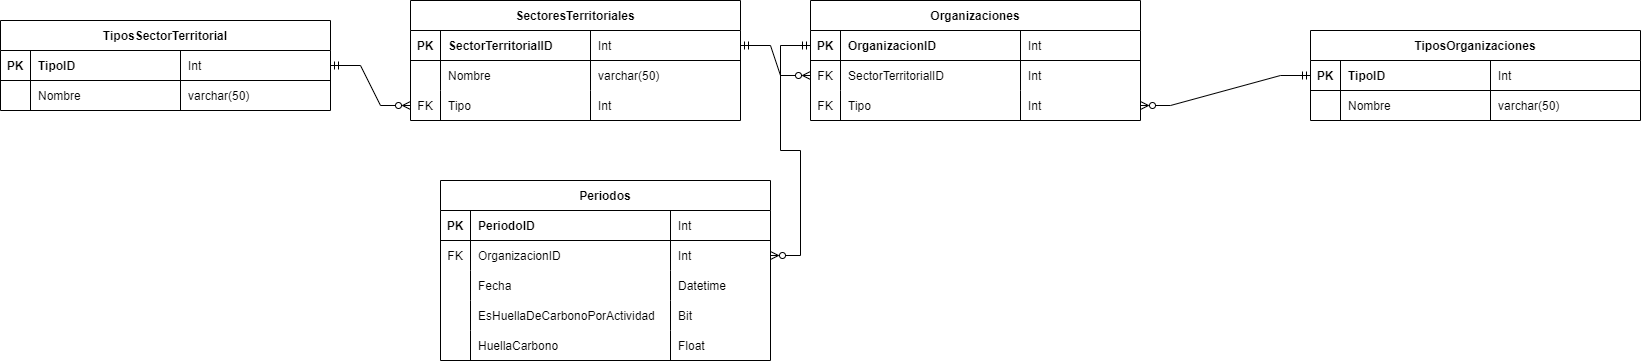

The diagram above was exported from draw.io. Its source (the exported page's mxGraphModel, read from the mxfile embedded in the PNG):
<mxGraphModel dx="1695" dy="482" grid="1" gridSize="10" guides="1" tooltips="1" connect="1" arrows="1" fold="1" page="1" pageScale="1" pageWidth="827" pageHeight="1169" math="0" shadow="0">
  <root>
    <mxCell id="0" />
    <mxCell id="1" parent="0" />
    <mxCell id="cIY59TQGce1OJHHCkHpC-1" value="SectoresTerritoriales" style="shape=table;startSize=30;container=1;collapsible=1;childLayout=tableLayout;fixedRows=1;rowLines=0;fontStyle=1;align=center;resizeLast=1;" parent="1" vertex="1">
      <mxGeometry x="70" y="90" width="330" height="120" as="geometry" />
    </mxCell>
    <mxCell id="cIY59TQGce1OJHHCkHpC-2" value="" style="shape=tableRow;horizontal=0;startSize=0;swimlaneHead=0;swimlaneBody=0;fillColor=none;collapsible=0;dropTarget=0;points=[[0,0.5],[1,0.5]];portConstraint=eastwest;top=0;left=0;right=0;bottom=1;" parent="cIY59TQGce1OJHHCkHpC-1" vertex="1">
      <mxGeometry y="30" width="330" height="30" as="geometry" />
    </mxCell>
    <mxCell id="cIY59TQGce1OJHHCkHpC-3" value="PK" style="shape=partialRectangle;connectable=0;fillColor=none;top=0;left=0;bottom=0;right=0;fontStyle=1;overflow=hidden;" parent="cIY59TQGce1OJHHCkHpC-2" vertex="1">
      <mxGeometry width="30" height="30" as="geometry">
        <mxRectangle width="30" height="30" as="alternateBounds" />
      </mxGeometry>
    </mxCell>
    <mxCell id="cIY59TQGce1OJHHCkHpC-4" value="SectorTerritorialID" style="shape=partialRectangle;connectable=0;fillColor=none;top=0;left=0;bottom=0;right=0;align=left;spacingLeft=6;fontStyle=1;overflow=hidden;" parent="cIY59TQGce1OJHHCkHpC-2" vertex="1">
      <mxGeometry x="30" width="150" height="30" as="geometry">
        <mxRectangle width="150" height="30" as="alternateBounds" />
      </mxGeometry>
    </mxCell>
    <mxCell id="cIY59TQGce1OJHHCkHpC-14" value="Int" style="shape=partialRectangle;connectable=0;fillColor=none;top=0;left=0;bottom=0;right=0;align=left;spacingLeft=6;fontStyle=0;overflow=hidden;" parent="cIY59TQGce1OJHHCkHpC-2" vertex="1">
      <mxGeometry x="180" width="150" height="30" as="geometry">
        <mxRectangle width="150" height="30" as="alternateBounds" />
      </mxGeometry>
    </mxCell>
    <mxCell id="cIY59TQGce1OJHHCkHpC-5" value="" style="shape=tableRow;horizontal=0;startSize=0;swimlaneHead=0;swimlaneBody=0;fillColor=none;collapsible=0;dropTarget=0;points=[[0,0.5],[1,0.5]];portConstraint=eastwest;top=0;left=0;right=0;bottom=0;" parent="cIY59TQGce1OJHHCkHpC-1" vertex="1">
      <mxGeometry y="60" width="330" height="30" as="geometry" />
    </mxCell>
    <mxCell id="cIY59TQGce1OJHHCkHpC-6" value="" style="shape=partialRectangle;connectable=0;fillColor=none;top=0;left=0;bottom=0;right=0;editable=1;overflow=hidden;" parent="cIY59TQGce1OJHHCkHpC-5" vertex="1">
      <mxGeometry width="30" height="30" as="geometry">
        <mxRectangle width="30" height="30" as="alternateBounds" />
      </mxGeometry>
    </mxCell>
    <mxCell id="cIY59TQGce1OJHHCkHpC-7" value="Nombre" style="shape=partialRectangle;connectable=0;fillColor=none;top=0;left=0;bottom=0;right=0;align=left;spacingLeft=6;overflow=hidden;" parent="cIY59TQGce1OJHHCkHpC-5" vertex="1">
      <mxGeometry x="30" width="150" height="30" as="geometry">
        <mxRectangle width="150" height="30" as="alternateBounds" />
      </mxGeometry>
    </mxCell>
    <mxCell id="cIY59TQGce1OJHHCkHpC-15" value="varchar(50)" style="shape=partialRectangle;connectable=0;fillColor=none;top=0;left=0;bottom=0;right=0;align=left;spacingLeft=6;overflow=hidden;" parent="cIY59TQGce1OJHHCkHpC-5" vertex="1">
      <mxGeometry x="180" width="150" height="30" as="geometry">
        <mxRectangle width="150" height="30" as="alternateBounds" />
      </mxGeometry>
    </mxCell>
    <mxCell id="cIY59TQGce1OJHHCkHpC-45" style="shape=tableRow;horizontal=0;startSize=0;swimlaneHead=0;swimlaneBody=0;fillColor=none;collapsible=0;dropTarget=0;points=[[0,0.5],[1,0.5]];portConstraint=eastwest;top=0;left=0;right=0;bottom=0;" parent="cIY59TQGce1OJHHCkHpC-1" vertex="1">
      <mxGeometry y="90" width="330" height="30" as="geometry" />
    </mxCell>
    <mxCell id="cIY59TQGce1OJHHCkHpC-46" value="FK" style="shape=partialRectangle;connectable=0;fillColor=none;top=0;left=0;bottom=0;right=0;editable=1;overflow=hidden;" parent="cIY59TQGce1OJHHCkHpC-45" vertex="1">
      <mxGeometry width="30" height="30" as="geometry">
        <mxRectangle width="30" height="30" as="alternateBounds" />
      </mxGeometry>
    </mxCell>
    <mxCell id="cIY59TQGce1OJHHCkHpC-47" value="Tipo" style="shape=partialRectangle;connectable=0;fillColor=none;top=0;left=0;bottom=0;right=0;align=left;spacingLeft=6;overflow=hidden;" parent="cIY59TQGce1OJHHCkHpC-45" vertex="1">
      <mxGeometry x="30" width="150" height="30" as="geometry">
        <mxRectangle width="150" height="30" as="alternateBounds" />
      </mxGeometry>
    </mxCell>
    <mxCell id="cIY59TQGce1OJHHCkHpC-48" value="Int" style="shape=partialRectangle;connectable=0;fillColor=none;top=0;left=0;bottom=0;right=0;align=left;spacingLeft=6;overflow=hidden;" parent="cIY59TQGce1OJHHCkHpC-45" vertex="1">
      <mxGeometry x="180" width="150" height="30" as="geometry">
        <mxRectangle width="150" height="30" as="alternateBounds" />
      </mxGeometry>
    </mxCell>
    <mxCell id="cIY59TQGce1OJHHCkHpC-19" value="Organizaciones" style="shape=table;startSize=30;container=1;collapsible=1;childLayout=tableLayout;fixedRows=1;rowLines=0;fontStyle=1;align=center;resizeLast=1;" parent="1" vertex="1">
      <mxGeometry x="470" y="90" width="330" height="120" as="geometry" />
    </mxCell>
    <mxCell id="cIY59TQGce1OJHHCkHpC-20" value="" style="shape=tableRow;horizontal=0;startSize=0;swimlaneHead=0;swimlaneBody=0;fillColor=none;collapsible=0;dropTarget=0;points=[[0,0.5],[1,0.5]];portConstraint=eastwest;top=0;left=0;right=0;bottom=1;" parent="cIY59TQGce1OJHHCkHpC-19" vertex="1">
      <mxGeometry y="30" width="330" height="30" as="geometry" />
    </mxCell>
    <mxCell id="cIY59TQGce1OJHHCkHpC-21" value="PK" style="shape=partialRectangle;connectable=0;fillColor=none;top=0;left=0;bottom=0;right=0;fontStyle=1;overflow=hidden;" parent="cIY59TQGce1OJHHCkHpC-20" vertex="1">
      <mxGeometry width="30" height="30" as="geometry">
        <mxRectangle width="30" height="30" as="alternateBounds" />
      </mxGeometry>
    </mxCell>
    <mxCell id="cIY59TQGce1OJHHCkHpC-22" value="OrganizacionID" style="shape=partialRectangle;connectable=0;fillColor=none;top=0;left=0;bottom=0;right=0;align=left;spacingLeft=6;fontStyle=1;overflow=hidden;" parent="cIY59TQGce1OJHHCkHpC-20" vertex="1">
      <mxGeometry x="30" width="180" height="30" as="geometry">
        <mxRectangle width="180" height="30" as="alternateBounds" />
      </mxGeometry>
    </mxCell>
    <mxCell id="cIY59TQGce1OJHHCkHpC-23" value="Int" style="shape=partialRectangle;connectable=0;fillColor=none;top=0;left=0;bottom=0;right=0;align=left;spacingLeft=6;fontStyle=0;overflow=hidden;" parent="cIY59TQGce1OJHHCkHpC-20" vertex="1">
      <mxGeometry x="210" width="120" height="30" as="geometry">
        <mxRectangle width="120" height="30" as="alternateBounds" />
      </mxGeometry>
    </mxCell>
    <mxCell id="cIY59TQGce1OJHHCkHpC-24" value="" style="shape=tableRow;horizontal=0;startSize=0;swimlaneHead=0;swimlaneBody=0;fillColor=none;collapsible=0;dropTarget=0;points=[[0,0.5],[1,0.5]];portConstraint=eastwest;top=0;left=0;right=0;bottom=0;" parent="cIY59TQGce1OJHHCkHpC-19" vertex="1">
      <mxGeometry y="60" width="330" height="30" as="geometry" />
    </mxCell>
    <mxCell id="cIY59TQGce1OJHHCkHpC-25" value="FK" style="shape=partialRectangle;connectable=0;fillColor=none;top=0;left=0;bottom=0;right=0;editable=1;overflow=hidden;" parent="cIY59TQGce1OJHHCkHpC-24" vertex="1">
      <mxGeometry width="30" height="30" as="geometry">
        <mxRectangle width="30" height="30" as="alternateBounds" />
      </mxGeometry>
    </mxCell>
    <mxCell id="cIY59TQGce1OJHHCkHpC-26" value="SectorTerritorialID" style="shape=partialRectangle;connectable=0;fillColor=none;top=0;left=0;bottom=0;right=0;align=left;spacingLeft=6;overflow=hidden;" parent="cIY59TQGce1OJHHCkHpC-24" vertex="1">
      <mxGeometry x="30" width="180" height="30" as="geometry">
        <mxRectangle width="180" height="30" as="alternateBounds" />
      </mxGeometry>
    </mxCell>
    <mxCell id="cIY59TQGce1OJHHCkHpC-27" value="Int" style="shape=partialRectangle;connectable=0;fillColor=none;top=0;left=0;bottom=0;right=0;align=left;spacingLeft=6;overflow=hidden;" parent="cIY59TQGce1OJHHCkHpC-24" vertex="1">
      <mxGeometry x="210" width="120" height="30" as="geometry">
        <mxRectangle width="120" height="30" as="alternateBounds" />
      </mxGeometry>
    </mxCell>
    <mxCell id="cIY59TQGce1OJHHCkHpC-36" style="shape=tableRow;horizontal=0;startSize=0;swimlaneHead=0;swimlaneBody=0;fillColor=none;collapsible=0;dropTarget=0;points=[[0,0.5],[1,0.5]];portConstraint=eastwest;top=0;left=0;right=0;bottom=0;" parent="cIY59TQGce1OJHHCkHpC-19" vertex="1">
      <mxGeometry y="90" width="330" height="30" as="geometry" />
    </mxCell>
    <mxCell id="cIY59TQGce1OJHHCkHpC-37" value="FK" style="shape=partialRectangle;connectable=0;fillColor=none;top=0;left=0;bottom=0;right=0;editable=1;overflow=hidden;" parent="cIY59TQGce1OJHHCkHpC-36" vertex="1">
      <mxGeometry width="30" height="30" as="geometry">
        <mxRectangle width="30" height="30" as="alternateBounds" />
      </mxGeometry>
    </mxCell>
    <mxCell id="cIY59TQGce1OJHHCkHpC-38" value="Tipo" style="shape=partialRectangle;connectable=0;fillColor=none;top=0;left=0;bottom=0;right=0;align=left;spacingLeft=6;overflow=hidden;" parent="cIY59TQGce1OJHHCkHpC-36" vertex="1">
      <mxGeometry x="30" width="180" height="30" as="geometry">
        <mxRectangle width="180" height="30" as="alternateBounds" />
      </mxGeometry>
    </mxCell>
    <mxCell id="cIY59TQGce1OJHHCkHpC-39" value="Int" style="shape=partialRectangle;connectable=0;fillColor=none;top=0;left=0;bottom=0;right=0;align=left;spacingLeft=6;overflow=hidden;" parent="cIY59TQGce1OJHHCkHpC-36" vertex="1">
      <mxGeometry x="210" width="120" height="30" as="geometry">
        <mxRectangle width="120" height="30" as="alternateBounds" />
      </mxGeometry>
    </mxCell>
    <mxCell id="cIY59TQGce1OJHHCkHpC-49" value="TiposOrganizaciones" style="shape=table;startSize=30;container=1;collapsible=1;childLayout=tableLayout;fixedRows=1;rowLines=0;fontStyle=1;align=center;resizeLast=1;" parent="1" vertex="1">
      <mxGeometry x="970" y="120" width="330" height="90" as="geometry" />
    </mxCell>
    <mxCell id="cIY59TQGce1OJHHCkHpC-50" value="" style="shape=tableRow;horizontal=0;startSize=0;swimlaneHead=0;swimlaneBody=0;fillColor=none;collapsible=0;dropTarget=0;points=[[0,0.5],[1,0.5]];portConstraint=eastwest;top=0;left=0;right=0;bottom=1;" parent="cIY59TQGce1OJHHCkHpC-49" vertex="1">
      <mxGeometry y="30" width="330" height="30" as="geometry" />
    </mxCell>
    <mxCell id="cIY59TQGce1OJHHCkHpC-51" value="PK" style="shape=partialRectangle;connectable=0;fillColor=none;top=0;left=0;bottom=0;right=0;fontStyle=1;overflow=hidden;" parent="cIY59TQGce1OJHHCkHpC-50" vertex="1">
      <mxGeometry width="30" height="30" as="geometry">
        <mxRectangle width="30" height="30" as="alternateBounds" />
      </mxGeometry>
    </mxCell>
    <mxCell id="cIY59TQGce1OJHHCkHpC-52" value="TipoID" style="shape=partialRectangle;connectable=0;fillColor=none;top=0;left=0;bottom=0;right=0;align=left;spacingLeft=6;fontStyle=1;overflow=hidden;" parent="cIY59TQGce1OJHHCkHpC-50" vertex="1">
      <mxGeometry x="30" width="150" height="30" as="geometry">
        <mxRectangle width="150" height="30" as="alternateBounds" />
      </mxGeometry>
    </mxCell>
    <mxCell id="cIY59TQGce1OJHHCkHpC-53" value="Int" style="shape=partialRectangle;connectable=0;fillColor=none;top=0;left=0;bottom=0;right=0;align=left;spacingLeft=6;fontStyle=0;overflow=hidden;" parent="cIY59TQGce1OJHHCkHpC-50" vertex="1">
      <mxGeometry x="180" width="150" height="30" as="geometry">
        <mxRectangle width="150" height="30" as="alternateBounds" />
      </mxGeometry>
    </mxCell>
    <mxCell id="cIY59TQGce1OJHHCkHpC-54" value="" style="shape=tableRow;horizontal=0;startSize=0;swimlaneHead=0;swimlaneBody=0;fillColor=none;collapsible=0;dropTarget=0;points=[[0,0.5],[1,0.5]];portConstraint=eastwest;top=0;left=0;right=0;bottom=0;" parent="cIY59TQGce1OJHHCkHpC-49" vertex="1">
      <mxGeometry y="60" width="330" height="30" as="geometry" />
    </mxCell>
    <mxCell id="cIY59TQGce1OJHHCkHpC-55" value="" style="shape=partialRectangle;connectable=0;fillColor=none;top=0;left=0;bottom=0;right=0;editable=1;overflow=hidden;" parent="cIY59TQGce1OJHHCkHpC-54" vertex="1">
      <mxGeometry width="30" height="30" as="geometry">
        <mxRectangle width="30" height="30" as="alternateBounds" />
      </mxGeometry>
    </mxCell>
    <mxCell id="cIY59TQGce1OJHHCkHpC-56" value="Nombre" style="shape=partialRectangle;connectable=0;fillColor=none;top=0;left=0;bottom=0;right=0;align=left;spacingLeft=6;overflow=hidden;" parent="cIY59TQGce1OJHHCkHpC-54" vertex="1">
      <mxGeometry x="30" width="150" height="30" as="geometry">
        <mxRectangle width="150" height="30" as="alternateBounds" />
      </mxGeometry>
    </mxCell>
    <mxCell id="cIY59TQGce1OJHHCkHpC-57" value="varchar(50)" style="shape=partialRectangle;connectable=0;fillColor=none;top=0;left=0;bottom=0;right=0;align=left;spacingLeft=6;overflow=hidden;" parent="cIY59TQGce1OJHHCkHpC-54" vertex="1">
      <mxGeometry x="180" width="150" height="30" as="geometry">
        <mxRectangle width="150" height="30" as="alternateBounds" />
      </mxGeometry>
    </mxCell>
    <mxCell id="cIY59TQGce1OJHHCkHpC-68" value="" style="edgeStyle=entityRelationEdgeStyle;fontSize=12;html=1;endArrow=ERzeroToMany;rounded=0;exitX=0;exitY=0.5;exitDx=0;exitDy=0;startArrow=ERmandOne;startFill=0;entryX=1;entryY=0.5;entryDx=0;entryDy=0;endFill=0;" parent="1" source="cIY59TQGce1OJHHCkHpC-50" target="cIY59TQGce1OJHHCkHpC-36" edge="1">
      <mxGeometry width="100" height="100" relative="1" as="geometry">
        <mxPoint x="800" y="140" as="sourcePoint" />
        <mxPoint x="870" y="260" as="targetPoint" />
      </mxGeometry>
    </mxCell>
    <mxCell id="cIY59TQGce1OJHHCkHpC-71" value="TiposSectorTerritorial" style="shape=table;startSize=30;container=1;collapsible=1;childLayout=tableLayout;fixedRows=1;rowLines=0;fontStyle=1;align=center;resizeLast=1;" parent="1" vertex="1">
      <mxGeometry x="-340" y="110" width="330" height="90" as="geometry" />
    </mxCell>
    <mxCell id="cIY59TQGce1OJHHCkHpC-72" value="" style="shape=tableRow;horizontal=0;startSize=0;swimlaneHead=0;swimlaneBody=0;fillColor=none;collapsible=0;dropTarget=0;points=[[0,0.5],[1,0.5]];portConstraint=eastwest;top=0;left=0;right=0;bottom=1;" parent="cIY59TQGce1OJHHCkHpC-71" vertex="1">
      <mxGeometry y="30" width="330" height="30" as="geometry" />
    </mxCell>
    <mxCell id="cIY59TQGce1OJHHCkHpC-73" value="PK" style="shape=partialRectangle;connectable=0;fillColor=none;top=0;left=0;bottom=0;right=0;fontStyle=1;overflow=hidden;" parent="cIY59TQGce1OJHHCkHpC-72" vertex="1">
      <mxGeometry width="30" height="30" as="geometry">
        <mxRectangle width="30" height="30" as="alternateBounds" />
      </mxGeometry>
    </mxCell>
    <mxCell id="cIY59TQGce1OJHHCkHpC-74" value="TipoID" style="shape=partialRectangle;connectable=0;fillColor=none;top=0;left=0;bottom=0;right=0;align=left;spacingLeft=6;fontStyle=1;overflow=hidden;" parent="cIY59TQGce1OJHHCkHpC-72" vertex="1">
      <mxGeometry x="30" width="150" height="30" as="geometry">
        <mxRectangle width="150" height="30" as="alternateBounds" />
      </mxGeometry>
    </mxCell>
    <mxCell id="cIY59TQGce1OJHHCkHpC-75" value="Int" style="shape=partialRectangle;connectable=0;fillColor=none;top=0;left=0;bottom=0;right=0;align=left;spacingLeft=6;fontStyle=0;overflow=hidden;" parent="cIY59TQGce1OJHHCkHpC-72" vertex="1">
      <mxGeometry x="180" width="150" height="30" as="geometry">
        <mxRectangle width="150" height="30" as="alternateBounds" />
      </mxGeometry>
    </mxCell>
    <mxCell id="cIY59TQGce1OJHHCkHpC-76" value="" style="shape=tableRow;horizontal=0;startSize=0;swimlaneHead=0;swimlaneBody=0;fillColor=none;collapsible=0;dropTarget=0;points=[[0,0.5],[1,0.5]];portConstraint=eastwest;top=0;left=0;right=0;bottom=0;" parent="cIY59TQGce1OJHHCkHpC-71" vertex="1">
      <mxGeometry y="60" width="330" height="30" as="geometry" />
    </mxCell>
    <mxCell id="cIY59TQGce1OJHHCkHpC-77" value="" style="shape=partialRectangle;connectable=0;fillColor=none;top=0;left=0;bottom=0;right=0;editable=1;overflow=hidden;" parent="cIY59TQGce1OJHHCkHpC-76" vertex="1">
      <mxGeometry width="30" height="30" as="geometry">
        <mxRectangle width="30" height="30" as="alternateBounds" />
      </mxGeometry>
    </mxCell>
    <mxCell id="cIY59TQGce1OJHHCkHpC-78" value="Nombre" style="shape=partialRectangle;connectable=0;fillColor=none;top=0;left=0;bottom=0;right=0;align=left;spacingLeft=6;overflow=hidden;" parent="cIY59TQGce1OJHHCkHpC-76" vertex="1">
      <mxGeometry x="30" width="150" height="30" as="geometry">
        <mxRectangle width="150" height="30" as="alternateBounds" />
      </mxGeometry>
    </mxCell>
    <mxCell id="cIY59TQGce1OJHHCkHpC-79" value="varchar(50)" style="shape=partialRectangle;connectable=0;fillColor=none;top=0;left=0;bottom=0;right=0;align=left;spacingLeft=6;overflow=hidden;" parent="cIY59TQGce1OJHHCkHpC-76" vertex="1">
      <mxGeometry x="180" width="150" height="30" as="geometry">
        <mxRectangle width="150" height="30" as="alternateBounds" />
      </mxGeometry>
    </mxCell>
    <mxCell id="cIY59TQGce1OJHHCkHpC-80" value="" style="edgeStyle=entityRelationEdgeStyle;fontSize=12;html=1;endArrow=ERzeroToMany;rounded=0;startArrow=ERmandOne;startFill=0;endFill=0;" parent="1" source="cIY59TQGce1OJHHCkHpC-72" target="cIY59TQGce1OJHHCkHpC-45" edge="1">
      <mxGeometry width="100" height="100" relative="1" as="geometry">
        <mxPoint x="-50" y="270" as="sourcePoint" />
        <mxPoint x="-220" y="270" as="targetPoint" />
      </mxGeometry>
    </mxCell>
    <mxCell id="cIY59TQGce1OJHHCkHpC-94" value="Periodos" style="shape=table;startSize=30;container=1;collapsible=1;childLayout=tableLayout;fixedRows=1;rowLines=0;fontStyle=1;align=center;resizeLast=1;" parent="1" vertex="1">
      <mxGeometry x="100" y="270" width="330" height="180" as="geometry" />
    </mxCell>
    <mxCell id="cIY59TQGce1OJHHCkHpC-95" value="" style="shape=tableRow;horizontal=0;startSize=0;swimlaneHead=0;swimlaneBody=0;fillColor=none;collapsible=0;dropTarget=0;points=[[0,0.5],[1,0.5]];portConstraint=eastwest;top=0;left=0;right=0;bottom=1;" parent="cIY59TQGce1OJHHCkHpC-94" vertex="1">
      <mxGeometry y="30" width="330" height="30" as="geometry" />
    </mxCell>
    <mxCell id="cIY59TQGce1OJHHCkHpC-96" value="PK" style="shape=partialRectangle;connectable=0;fillColor=none;top=0;left=0;bottom=0;right=0;fontStyle=1;overflow=hidden;" parent="cIY59TQGce1OJHHCkHpC-95" vertex="1">
      <mxGeometry width="30" height="30" as="geometry">
        <mxRectangle width="30" height="30" as="alternateBounds" />
      </mxGeometry>
    </mxCell>
    <mxCell id="cIY59TQGce1OJHHCkHpC-97" value="PeriodoID" style="shape=partialRectangle;connectable=0;fillColor=none;top=0;left=0;bottom=0;right=0;align=left;spacingLeft=6;fontStyle=1;overflow=hidden;" parent="cIY59TQGce1OJHHCkHpC-95" vertex="1">
      <mxGeometry x="30" width="200" height="30" as="geometry">
        <mxRectangle width="200" height="30" as="alternateBounds" />
      </mxGeometry>
    </mxCell>
    <mxCell id="cIY59TQGce1OJHHCkHpC-98" value="Int" style="shape=partialRectangle;connectable=0;fillColor=none;top=0;left=0;bottom=0;right=0;align=left;spacingLeft=6;fontStyle=0;overflow=hidden;" parent="cIY59TQGce1OJHHCkHpC-95" vertex="1">
      <mxGeometry x="230" width="100" height="30" as="geometry">
        <mxRectangle width="100" height="30" as="alternateBounds" />
      </mxGeometry>
    </mxCell>
    <mxCell id="cIY59TQGce1OJHHCkHpC-99" value="" style="shape=tableRow;horizontal=0;startSize=0;swimlaneHead=0;swimlaneBody=0;fillColor=none;collapsible=0;dropTarget=0;points=[[0,0.5],[1,0.5]];portConstraint=eastwest;top=0;left=0;right=0;bottom=0;" parent="cIY59TQGce1OJHHCkHpC-94" vertex="1">
      <mxGeometry y="60" width="330" height="30" as="geometry" />
    </mxCell>
    <mxCell id="cIY59TQGce1OJHHCkHpC-100" value="FK" style="shape=partialRectangle;connectable=0;fillColor=none;top=0;left=0;bottom=0;right=0;editable=1;overflow=hidden;" parent="cIY59TQGce1OJHHCkHpC-99" vertex="1">
      <mxGeometry width="30" height="30" as="geometry">
        <mxRectangle width="30" height="30" as="alternateBounds" />
      </mxGeometry>
    </mxCell>
    <mxCell id="cIY59TQGce1OJHHCkHpC-101" value="OrganizacionID" style="shape=partialRectangle;connectable=0;fillColor=none;top=0;left=0;bottom=0;right=0;align=left;spacingLeft=6;overflow=hidden;" parent="cIY59TQGce1OJHHCkHpC-99" vertex="1">
      <mxGeometry x="30" width="200" height="30" as="geometry">
        <mxRectangle width="200" height="30" as="alternateBounds" />
      </mxGeometry>
    </mxCell>
    <mxCell id="cIY59TQGce1OJHHCkHpC-102" value="Int" style="shape=partialRectangle;connectable=0;fillColor=none;top=0;left=0;bottom=0;right=0;align=left;spacingLeft=6;overflow=hidden;" parent="cIY59TQGce1OJHHCkHpC-99" vertex="1">
      <mxGeometry x="230" width="100" height="30" as="geometry">
        <mxRectangle width="100" height="30" as="alternateBounds" />
      </mxGeometry>
    </mxCell>
    <mxCell id="cIY59TQGce1OJHHCkHpC-115" style="shape=tableRow;horizontal=0;startSize=0;swimlaneHead=0;swimlaneBody=0;fillColor=none;collapsible=0;dropTarget=0;points=[[0,0.5],[1,0.5]];portConstraint=eastwest;top=0;left=0;right=0;bottom=0;" parent="cIY59TQGce1OJHHCkHpC-94" vertex="1">
      <mxGeometry y="90" width="330" height="30" as="geometry" />
    </mxCell>
    <mxCell id="cIY59TQGce1OJHHCkHpC-116" style="shape=partialRectangle;connectable=0;fillColor=none;top=0;left=0;bottom=0;right=0;editable=1;overflow=hidden;" parent="cIY59TQGce1OJHHCkHpC-115" vertex="1">
      <mxGeometry width="30" height="30" as="geometry">
        <mxRectangle width="30" height="30" as="alternateBounds" />
      </mxGeometry>
    </mxCell>
    <mxCell id="cIY59TQGce1OJHHCkHpC-117" value="Fecha" style="shape=partialRectangle;connectable=0;fillColor=none;top=0;left=0;bottom=0;right=0;align=left;spacingLeft=6;overflow=hidden;" parent="cIY59TQGce1OJHHCkHpC-115" vertex="1">
      <mxGeometry x="30" width="200" height="30" as="geometry">
        <mxRectangle width="200" height="30" as="alternateBounds" />
      </mxGeometry>
    </mxCell>
    <mxCell id="cIY59TQGce1OJHHCkHpC-118" value="Datetime" style="shape=partialRectangle;connectable=0;fillColor=none;top=0;left=0;bottom=0;right=0;align=left;spacingLeft=6;overflow=hidden;" parent="cIY59TQGce1OJHHCkHpC-115" vertex="1">
      <mxGeometry x="230" width="100" height="30" as="geometry">
        <mxRectangle width="100" height="30" as="alternateBounds" />
      </mxGeometry>
    </mxCell>
    <mxCell id="cIY59TQGce1OJHHCkHpC-119" style="shape=tableRow;horizontal=0;startSize=0;swimlaneHead=0;swimlaneBody=0;fillColor=none;collapsible=0;dropTarget=0;points=[[0,0.5],[1,0.5]];portConstraint=eastwest;top=0;left=0;right=0;bottom=0;" parent="cIY59TQGce1OJHHCkHpC-94" vertex="1">
      <mxGeometry y="120" width="330" height="30" as="geometry" />
    </mxCell>
    <mxCell id="cIY59TQGce1OJHHCkHpC-120" style="shape=partialRectangle;connectable=0;fillColor=none;top=0;left=0;bottom=0;right=0;editable=1;overflow=hidden;" parent="cIY59TQGce1OJHHCkHpC-119" vertex="1">
      <mxGeometry width="30" height="30" as="geometry">
        <mxRectangle width="30" height="30" as="alternateBounds" />
      </mxGeometry>
    </mxCell>
    <mxCell id="cIY59TQGce1OJHHCkHpC-121" value="EsHuellaDeCarbonoPorActividad" style="shape=partialRectangle;connectable=0;fillColor=none;top=0;left=0;bottom=0;right=0;align=left;spacingLeft=6;overflow=hidden;" parent="cIY59TQGce1OJHHCkHpC-119" vertex="1">
      <mxGeometry x="30" width="200" height="30" as="geometry">
        <mxRectangle width="200" height="30" as="alternateBounds" />
      </mxGeometry>
    </mxCell>
    <mxCell id="cIY59TQGce1OJHHCkHpC-122" value="Bit" style="shape=partialRectangle;connectable=0;fillColor=none;top=0;left=0;bottom=0;right=0;align=left;spacingLeft=6;overflow=hidden;" parent="cIY59TQGce1OJHHCkHpC-119" vertex="1">
      <mxGeometry x="230" width="100" height="30" as="geometry">
        <mxRectangle width="100" height="30" as="alternateBounds" />
      </mxGeometry>
    </mxCell>
    <mxCell id="cIY59TQGce1OJHHCkHpC-127" style="shape=tableRow;horizontal=0;startSize=0;swimlaneHead=0;swimlaneBody=0;fillColor=none;collapsible=0;dropTarget=0;points=[[0,0.5],[1,0.5]];portConstraint=eastwest;top=0;left=0;right=0;bottom=0;" parent="cIY59TQGce1OJHHCkHpC-94" vertex="1">
      <mxGeometry y="150" width="330" height="30" as="geometry" />
    </mxCell>
    <mxCell id="cIY59TQGce1OJHHCkHpC-128" style="shape=partialRectangle;connectable=0;fillColor=none;top=0;left=0;bottom=0;right=0;editable=1;overflow=hidden;" parent="cIY59TQGce1OJHHCkHpC-127" vertex="1">
      <mxGeometry width="30" height="30" as="geometry">
        <mxRectangle width="30" height="30" as="alternateBounds" />
      </mxGeometry>
    </mxCell>
    <mxCell id="cIY59TQGce1OJHHCkHpC-129" value="HuellaCarbono" style="shape=partialRectangle;connectable=0;fillColor=none;top=0;left=0;bottom=0;right=0;align=left;spacingLeft=6;overflow=hidden;" parent="cIY59TQGce1OJHHCkHpC-127" vertex="1">
      <mxGeometry x="30" width="200" height="30" as="geometry">
        <mxRectangle width="200" height="30" as="alternateBounds" />
      </mxGeometry>
    </mxCell>
    <mxCell id="cIY59TQGce1OJHHCkHpC-130" value="Float" style="shape=partialRectangle;connectable=0;fillColor=none;top=0;left=0;bottom=0;right=0;align=left;spacingLeft=6;overflow=hidden;" parent="cIY59TQGce1OJHHCkHpC-127" vertex="1">
      <mxGeometry x="230" width="100" height="30" as="geometry">
        <mxRectangle width="100" height="30" as="alternateBounds" />
      </mxGeometry>
    </mxCell>
    <mxCell id="xsSQ1CEkYzkg9s36h3Ka-2" value="" style="edgeStyle=entityRelationEdgeStyle;fontSize=12;html=1;endArrow=ERzeroToMany;rounded=0;startArrow=ERmandOne;startFill=0;endFill=0;exitX=1;exitY=0.5;exitDx=0;exitDy=0;entryX=0;entryY=0.5;entryDx=0;entryDy=0;" parent="1" source="cIY59TQGce1OJHHCkHpC-2" target="cIY59TQGce1OJHHCkHpC-24" edge="1">
      <mxGeometry width="100" height="100" relative="1" as="geometry">
        <mxPoint x="430" y="220" as="sourcePoint" />
        <mxPoint x="490" y="260" as="targetPoint" />
      </mxGeometry>
    </mxCell>
    <mxCell id="cIY59TQGce1OJHHCkHpC-135" value="" style="edgeStyle=entityRelationEdgeStyle;fontSize=12;html=1;endArrow=ERzeroToMany;rounded=0;startArrow=ERmandOne;startFill=0;endFill=0;exitX=0;exitY=0.5;exitDx=0;exitDy=0;entryX=1;entryY=0.5;entryDx=0;entryDy=0;" parent="1" source="cIY59TQGce1OJHHCkHpC-20" target="cIY59TQGce1OJHHCkHpC-99" edge="1">
      <mxGeometry width="100" height="100" relative="1" as="geometry">
        <mxPoint x="440" y="250" as="sourcePoint" />
        <mxPoint x="510" y="280" as="targetPoint" />
      </mxGeometry>
    </mxCell>
  </root>
</mxGraphModel>